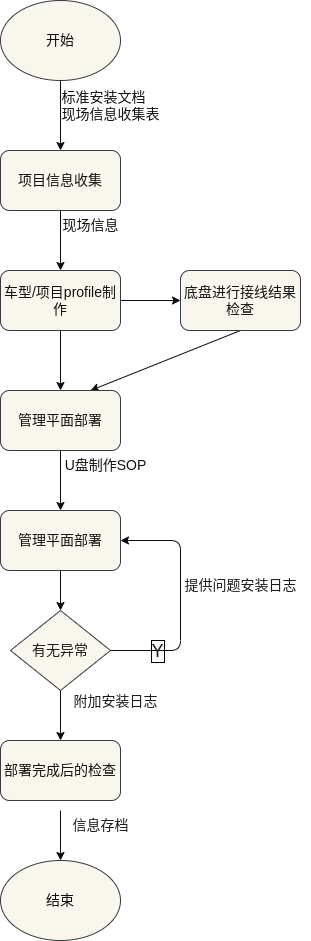

The diagram above was exported from draw.io. Its source (the exported page's mxGraphModel, read from the mxfile embedded in the PNG):
<mxGraphModel dx="1085" dy="800" grid="1" gridSize="10" guides="1" tooltips="1" connect="1" arrows="1" fold="1" page="1" pageScale="1" pageWidth="827" pageHeight="1169" background="#ffffff" math="0" shadow="0">
  <root>
    <mxCell id="0" />
    <mxCell id="1" parent="0" />
    <mxCell id="2" style="edgeStyle=none;html=1;exitX=0.5;exitY=1;exitDx=0;exitDy=0;fontSize=14;fontColor=#121212;strokeColor=#0d0d0d;" parent="1" source="3" target="5" edge="1">
      <mxGeometry relative="1" as="geometry" />
    </mxCell>
    <mxCell id="3" value="&lt;font color=&quot;#0f0f0f&quot;&gt;&lt;span style=&quot;font-size: 14px;&quot;&gt;开始&lt;/span&gt;&lt;/font&gt;" style="ellipse;whiteSpace=wrap;html=1;fillColor=#f9f7ed;strokeColor=#36393d;" parent="1" vertex="1">
      <mxGeometry x="60" y="30" width="120" height="80" as="geometry" />
    </mxCell>
    <mxCell id="4" style="edgeStyle=none;html=1;exitX=0.5;exitY=1;exitDx=0;exitDy=0;strokeColor=#0d0d0d;fontSize=14;fontColor=#121212;entryX=0.5;entryY=0;entryDx=0;entryDy=0;" parent="1" source="5" target="10" edge="1">
      <mxGeometry relative="1" as="geometry">
        <mxPoint x="120" y="300" as="targetPoint" />
      </mxGeometry>
    </mxCell>
    <mxCell id="5" value="&lt;font color=&quot;#121212&quot;&gt;项目信息收集&lt;/font&gt;" style="rounded=1;whiteSpace=wrap;html=1;fontSize=14;fillColor=#f9f7ed;strokeColor=#36393d;" parent="1" vertex="1">
      <mxGeometry x="60" y="180" width="120" height="60" as="geometry" />
    </mxCell>
    <mxCell id="6" value="&lt;div style=&quot;text-align: left;&quot;&gt;&lt;span style=&quot;background-color: initial;&quot;&gt;标准安装文档&lt;/span&gt;&lt;/div&gt;现场信息收集表" style="text;html=1;align=center;verticalAlign=middle;resizable=0;points=[];autosize=1;strokeColor=none;fillColor=none;fontSize=14;fontColor=#121212;" parent="1" vertex="1">
      <mxGeometry x="110" y="110" width="120" height="50" as="geometry" />
    </mxCell>
    <mxCell id="7" value="现场信息" style="text;html=1;align=center;verticalAlign=middle;resizable=0;points=[];autosize=1;strokeColor=none;fillColor=none;fontSize=14;fontColor=#121212;" parent="1" vertex="1">
      <mxGeometry x="110" y="240" width="80" height="30" as="geometry" />
    </mxCell>
    <mxCell id="8" style="edgeStyle=none;html=1;exitX=1;exitY=0.5;exitDx=0;exitDy=0;strokeColor=#0d0d0d;fontSize=14;fontColor=#121212;entryX=0;entryY=0.5;entryDx=0;entryDy=0;" parent="1" source="10" target="12" edge="1">
      <mxGeometry relative="1" as="geometry">
        <mxPoint x="260" y="330" as="targetPoint" />
      </mxGeometry>
    </mxCell>
    <mxCell id="9" style="edgeStyle=none;html=1;exitX=0.5;exitY=1;exitDx=0;exitDy=0;strokeColor=#0d0d0d;fontSize=14;fontColor=#121212;" parent="1" source="10" target="14" edge="1">
      <mxGeometry relative="1" as="geometry">
        <mxPoint x="120" y="440" as="targetPoint" />
      </mxGeometry>
    </mxCell>
    <mxCell id="10" value="&lt;font color=&quot;#121212&quot;&gt;车型/项目profile制作&lt;/font&gt;" style="rounded=1;whiteSpace=wrap;html=1;fontSize=14;fillColor=#f9f7ed;strokeColor=#36393d;" parent="1" vertex="1">
      <mxGeometry x="60" y="300" width="120" height="60" as="geometry" />
    </mxCell>
    <mxCell id="11" style="edgeStyle=none;html=1;exitX=0.5;exitY=1;exitDx=0;exitDy=0;entryX=0.75;entryY=0;entryDx=0;entryDy=0;strokeColor=#0d0d0d;fontSize=14;fontColor=#121212;" parent="1" source="12" target="14" edge="1">
      <mxGeometry relative="1" as="geometry" />
    </mxCell>
    <mxCell id="12" value="&lt;font color=&quot;#121212&quot;&gt;底盘进行接线结果检查&lt;/font&gt;" style="rounded=1;whiteSpace=wrap;html=1;fontSize=14;fillColor=#f9f7ed;strokeColor=#36393d;" parent="1" vertex="1">
      <mxGeometry x="240" y="300" width="120" height="60" as="geometry" />
    </mxCell>
    <mxCell id="13" style="edgeStyle=none;html=1;exitX=0.5;exitY=1;exitDx=0;exitDy=0;strokeColor=#0d0d0d;fontSize=14;fontColor=#121212;entryX=0.5;entryY=0;entryDx=0;entryDy=0;" parent="1" source="14" target="17" edge="1">
      <mxGeometry relative="1" as="geometry">
        <mxPoint x="120" y="530" as="targetPoint" />
      </mxGeometry>
    </mxCell>
    <mxCell id="14" value="&lt;font color=&quot;#121212&quot;&gt;管理平面部署&lt;/font&gt;" style="rounded=1;whiteSpace=wrap;html=1;fontSize=14;fillColor=#f9f7ed;strokeColor=#36393d;" parent="1" vertex="1">
      <mxGeometry x="60" y="420" width="120" height="60" as="geometry" />
    </mxCell>
    <mxCell id="15" value="U盘制作SOP" style="text;html=1;align=center;verticalAlign=middle;resizable=0;points=[];autosize=1;strokeColor=none;fillColor=none;fontSize=14;fontColor=#121212;" parent="1" vertex="1">
      <mxGeometry x="110" y="480" width="110" height="30" as="geometry" />
    </mxCell>
    <mxCell id="16" style="edgeStyle=none;html=1;exitX=0.5;exitY=1;exitDx=0;exitDy=0;strokeColor=#0d0d0d;fontSize=14;fontColor=#121212;entryX=0.5;entryY=0;entryDx=0;entryDy=0;" parent="1" source="17" target="21" edge="1">
      <mxGeometry relative="1" as="geometry">
        <mxPoint x="120" y="650" as="targetPoint" />
      </mxGeometry>
    </mxCell>
    <mxCell id="17" value="&lt;font color=&quot;#121212&quot;&gt;管理平面部署&lt;/font&gt;" style="rounded=1;whiteSpace=wrap;html=1;fontSize=14;fillColor=#f9f7ed;strokeColor=#36393d;" parent="1" vertex="1">
      <mxGeometry x="60" y="540" width="120" height="60" as="geometry" />
    </mxCell>
    <mxCell id="18" style="edgeStyle=orthogonalEdgeStyle;html=1;exitX=1;exitY=0.5;exitDx=0;exitDy=0;entryX=1;entryY=0.5;entryDx=0;entryDy=0;strokeColor=#0d0d0d;fontSize=14;fontColor=#1d1b1b;" parent="1" source="21" target="17" edge="1">
      <mxGeometry relative="1" as="geometry">
        <Array as="points">
          <mxPoint x="240" y="680" />
          <mxPoint x="240" y="570" />
        </Array>
      </mxGeometry>
    </mxCell>
    <mxCell id="19" value="Y" style="edgeLabel;html=1;align=center;verticalAlign=middle;resizable=0;points=[];fontSize=18;fontColor=#1d1b1b;labelBackgroundColor=none;labelBorderColor=default;" parent="18" vertex="1" connectable="0">
      <mxGeometry x="-0.6166" relative="1" as="geometry">
        <mxPoint as="offset" />
      </mxGeometry>
    </mxCell>
    <mxCell id="20" style="edgeStyle=orthogonalEdgeStyle;html=1;exitX=0.5;exitY=1;exitDx=0;exitDy=0;strokeColor=#0d0d0d;fontSize=18;fontColor=#1d1b1b;" parent="1" source="21" target="26" edge="1">
      <mxGeometry relative="1" as="geometry">
        <mxPoint x="119.99999999999977" y="780" as="targetPoint" />
      </mxGeometry>
    </mxCell>
    <mxCell id="21" value="&lt;font color=&quot;#1d1b1b&quot;&gt;有无异常&lt;/font&gt;" style="rhombus;whiteSpace=wrap;html=1;fontSize=14;fillColor=#f9f7ed;strokeColor=#36393d;" parent="1" vertex="1">
      <mxGeometry x="70" y="640" width="100" height="80" as="geometry" />
    </mxCell>
    <mxCell id="22" value="提供问题安装日志" style="text;html=1;align=center;verticalAlign=middle;resizable=0;points=[];autosize=1;strokeColor=none;fillColor=none;fontSize=14;fontColor=#1d1b1b;" parent="1" vertex="1">
      <mxGeometry x="230" y="600" width="140" height="30" as="geometry" />
    </mxCell>
    <mxCell id="23" value="&lt;font color=&quot;#0f0f0f&quot;&gt;&lt;span style=&quot;font-size: 14px;&quot;&gt;结束&lt;/span&gt;&lt;/font&gt;" style="ellipse;whiteSpace=wrap;html=1;fillColor=#f9f7ed;strokeColor=#36393d;" parent="1" vertex="1">
      <mxGeometry x="60" y="890" width="120" height="80" as="geometry" />
    </mxCell>
    <mxCell id="24" style="edgeStyle=orthogonalEdgeStyle;html=1;exitX=0.5;exitY=1;exitDx=0;exitDy=0;strokeColor=#0d0d0d;fontSize=18;fontColor=#1d1b1b;" parent="1" target="23" edge="1">
      <mxGeometry relative="1" as="geometry">
        <mxPoint x="119.99999999999977" y="840" as="sourcePoint" />
      </mxGeometry>
    </mxCell>
    <mxCell id="25" value="&lt;font style=&quot;font-size: 14px;&quot;&gt;附加安装日志&lt;/font&gt;" style="text;html=1;align=center;verticalAlign=middle;resizable=0;points=[];autosize=1;strokeColor=none;fillColor=none;fontSize=18;fontColor=#1d1b1b;" parent="1" vertex="1">
      <mxGeometry x="120" y="710" width="110" height="40" as="geometry" />
    </mxCell>
    <mxCell id="26" value="&lt;font color=&quot;#121212&quot;&gt;部署完成后的检查&lt;/font&gt;" style="rounded=1;whiteSpace=wrap;html=1;fontSize=14;fillColor=#f9f7ed;strokeColor=#36393d;" parent="1" vertex="1">
      <mxGeometry x="60" y="770" width="120" height="60" as="geometry" />
    </mxCell>
    <mxCell id="27" value="信息存档" style="text;html=1;align=center;verticalAlign=middle;resizable=0;points=[];autosize=1;strokeColor=none;fillColor=none;fontSize=14;fontColor=#1d1b1b;" parent="1" vertex="1">
      <mxGeometry x="120" y="840" width="80" height="30" as="geometry" />
    </mxCell>
  </root>
</mxGraphModel>